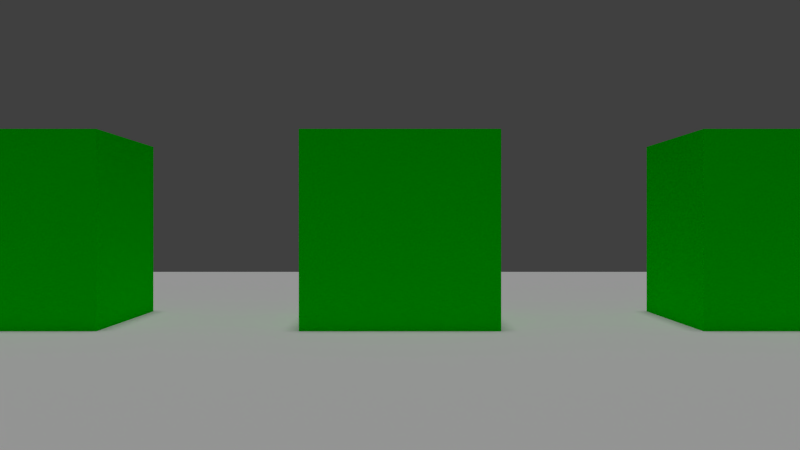 # Source: fiveCubeEmit.blend  (saved by Blender 2.72.0; exported with 4.5.12 LTS)
import bpy
from mathutils import Matrix  # noqa: F401  (used for matrix-valued properties, if any)

bpy.ops.wm.read_factory_settings(use_empty=True)
scene = bpy.context.scene
scene.name = 'Scene'

# ---- collections
col_collection_1 = bpy.data.collections.new('Collection 1'); scene.collection.children.link(col_collection_1)

# ---- materials (node trees are filled in below, after node groups)
mat_cube5 = bpy.data.materials.new('cube5')
mat_cube5.alpha_threshold = 0.0
mat_cube5.use_transparent_shadow = False
mat_cube5.diffuse_color = (0.0, 0.8, 0.0, 1.0)
mat_cube5.roughness = 0.5
mat_cube5.specular_intensity = 0.0
mat_cube5.line_color = (0.0, 0.0, 0.0, 1.0)
mat_cube4 = bpy.data.materials.new('cube4')
mat_cube4.alpha_threshold = 0.0
mat_cube4.use_transparent_shadow = False
mat_cube4.diffuse_color = (0.0, 0.8, 0.0, 1.0)
mat_cube4.roughness = 0.5
mat_cube4.specular_intensity = 0.0
mat_cube4.line_color = (0.0, 0.0, 0.0, 1.0)
mat_cube3 = bpy.data.materials.new('cube3')
mat_cube3.alpha_threshold = 0.0
mat_cube3.use_transparent_shadow = False
mat_cube3.diffuse_color = (0.0, 0.8, 0.0, 1.0)
mat_cube3.roughness = 0.5
mat_cube3.specular_intensity = 0.0
mat_cube3.line_color = (0.0, 0.0, 0.0, 1.0)
mat_cube1 = bpy.data.materials.new('cube1')
mat_cube1.alpha_threshold = 0.0
mat_cube1.use_transparent_shadow = False
mat_cube1.diffuse_color = (0.0, 0.8, 0.0, 1.0)
mat_cube1.roughness = 0.5
mat_cube1.specular_intensity = 0.0
mat_cube1.line_color = (0.0, 0.0, 0.0, 1.0)
mat_cube2 = bpy.data.materials.new('cube2')
mat_cube2.alpha_threshold = 0.0
mat_cube2.use_transparent_shadow = False
mat_cube2.diffuse_color = (0.0, 0.8, 0.0, 1.0)
mat_cube2.roughness = 0.5
mat_cube2.specular_intensity = 0.0
mat_cube2.line_color = (0.0, 0.0, 0.0, 1.0)

# ---- material node trees

# ---- world
world_world = bpy.data.worlds.new('World'); scene.world = world_world
world_world.color = (0.05088, 0.05088, 0.05088)
world_world.use_sun_shadow = False
world_world.sun_shadow_jitter_overblur = 0.0
world_world.cycles.sampling_method = 'MANUAL'
world_world.cycles.sample_map_resolution = 256

# ---- cameras
cam_camera = bpy.data.cameras.new('Camera')
cam_camera.clip_end = 100.0
cam_camera.lens = 35.0
cam_camera.sensor_width = 32.0
cam_camera.sensor_height = 18.0
cam_camera.ortho_scale = 7.314
cam_camera.dof.focus_distance = 0.0
cam_camera.dof.aperture_fstop = 128.0

# ---- lights
light_hemi = bpy.data.lights.new('Hemi', 'SUN')
light_hemi.transmission_factor = 0.0
light_hemi.angle = 0.1993
light_hemi.energy = 1.0
light_hemi.shadow_buffer_clip_start = 0.5
light_hemi.shadow_soft_size = 0.1
light_hemi.shadow_cascade_max_distance = 1000.0
light_hemi.cycles.use_multiple_importance_sampling = False

# ---- meshes
me_cube5 = bpy.data.meshes.new('Cube5')
me_cube5.from_pydata([(-1.0, -1.0, -1.0), (-1.0, 1.0, -1.0), (1.0, 1.0, -1.0), (1.0, -1.0, -1.0), (-1.0, -1.0, 1.0), (-1.0, 1.0, 1.0), (1.0, 1.0, 1.0), (1.0, -1.0, 1.0)], [], [(4, 5, 1, 0), (5, 6, 2, 1), (6, 7, 3, 2), (7, 4, 0, 3), (0, 1, 2, 3), (7, 6, 5, 4)])
_uv = me_cube5.uv_layers.new(name='UVMap')
_uv.uv.foreach_set('vector', [0.9999, 0.75, 0.75, 0.75, 0.75, 0.5, 0.9999, 0.5, 0.5, 0.5, 0.5, 0.25, 0.75, 0.25, 0.75, 0.5, 0.75, 8.659e-05, 0.9999, 8.663e-05, 0.9999, 0.25, 0.75, 0.25, 0.25, 0.25, 0.25, 0.5, 8.659e-05, 0.5, 8.709e-05, 0.25, 0.9999, 0.5, 0.75, 0.5, 0.75, 0.25, 0.9999, 0.25, 0.25, 0.25, 0.5, 0.25, 0.5, 0.5, 0.25, 0.5])
me_cube5.materials.append(mat_cube5)
me_cube5.use_remesh_preserve_volume = False
me_cube5.use_remesh_preserve_attributes = False
me_cube5.use_mirror_vertex_groups = False
me_cube5.update()
me_plane = bpy.data.meshes.new('Plane')
me_plane.from_pydata([(-1.0, -1.0, 0.0), (1.0, -1.0, 0.0), (-1.0, 1.0, 0.0), (1.0, 1.0, 0.0)], [], [(0, 1, 3, 2)])
me_plane.use_remesh_preserve_volume = False
me_plane.use_remesh_preserve_attributes = False
me_plane.use_mirror_vertex_groups = False
me_plane.update()
me_cube4 = bpy.data.meshes.new('Cube4')
me_cube4.from_pydata([(-1.0, -1.0, -1.0), (-1.0, 1.0, -1.0), (1.0, 1.0, -1.0), (1.0, -1.0, -1.0), (-1.0, -1.0, 1.0), (-1.0, 1.0, 1.0), (1.0, 1.0, 1.0), (1.0, -1.0, 1.0)], [], [(4, 5, 1, 0), (5, 6, 2, 1), (6, 7, 3, 2), (7, 4, 0, 3), (0, 1, 2, 3), (7, 6, 5, 4)])
_uv = me_cube4.uv_layers.new(name='UVMap')
_uv.uv.foreach_set('vector', [0.9999, 0.75, 0.75, 0.75, 0.75, 0.5, 0.9999, 0.5, 0.5, 0.5, 0.5, 0.25, 0.75, 0.25, 0.75, 0.5, 0.75, 8.659e-05, 0.9999, 8.663e-05, 0.9999, 0.25, 0.75, 0.25, 0.25, 0.25, 0.25, 0.5, 8.659e-05, 0.5, 8.709e-05, 0.25, 0.9999, 0.5, 0.75, 0.5, 0.75, 0.25, 0.9999, 0.25, 0.25, 0.25, 0.5, 0.25, 0.5, 0.5, 0.25, 0.5])
me_cube4.materials.append(mat_cube4)
me_cube4.use_remesh_preserve_volume = False
me_cube4.use_remesh_preserve_attributes = False
me_cube4.use_mirror_vertex_groups = False
me_cube4.update()
me_cube3 = bpy.data.meshes.new('Cube3')
me_cube3.from_pydata([(-1.0, -1.0, -1.0), (-1.0, 1.0, -1.0), (1.0, 1.0, -1.0), (1.0, -1.0, -1.0), (-1.0, -1.0, 1.0), (-1.0, 1.0, 1.0), (1.0, 1.0, 1.0), (1.0, -1.0, 1.0)], [], [(4, 5, 1, 0), (5, 6, 2, 1), (6, 7, 3, 2), (7, 4, 0, 3), (0, 1, 2, 3), (7, 6, 5, 4)])
_uv = me_cube3.uv_layers.new(name='UVMap')
_uv.uv.foreach_set('vector', [0.9999, 0.75, 0.75, 0.75, 0.75, 0.5, 0.9999, 0.5, 0.5, 0.5, 0.5, 0.25, 0.75, 0.25, 0.75, 0.5, 0.75, 8.659e-05, 0.9999, 8.663e-05, 0.9999, 0.25, 0.75, 0.25, 0.25, 0.25, 0.25, 0.5, 8.659e-05, 0.5, 8.709e-05, 0.25, 0.9999, 0.5, 0.75, 0.5, 0.75, 0.25, 0.9999, 0.25, 0.25, 0.25, 0.5, 0.25, 0.5, 0.5, 0.25, 0.5])
me_cube3.materials.append(mat_cube3)
me_cube3.use_remesh_preserve_volume = False
me_cube3.use_remesh_preserve_attributes = False
me_cube3.use_mirror_vertex_groups = False
me_cube3.update()
me_cube1 = bpy.data.meshes.new('Cube1')
me_cube1.from_pydata([(-1.0, -1.0, -1.0), (-1.0, 1.0, -1.0), (1.0, 1.0, -1.0), (1.0, -1.0, -1.0), (-1.0, -1.0, 1.0), (-1.0, 1.0, 1.0), (1.0, 1.0, 1.0), (1.0, -1.0, 1.0)], [], [(4, 5, 1, 0), (5, 6, 2, 1), (6, 7, 3, 2), (7, 4, 0, 3), (0, 1, 2, 3), (7, 6, 5, 4)])
me_cube1.materials.append(mat_cube1)
me_cube1.use_remesh_preserve_volume = False
me_cube1.use_remesh_preserve_attributes = False
me_cube1.use_mirror_vertex_groups = False
me_cube1.update()
me_cube2 = bpy.data.meshes.new('Cube2')
me_cube2.from_pydata([(-1.0, -1.0, -1.0), (-1.0, 1.0, -1.0), (1.0, 1.0, -1.0), (1.0, -1.0, -1.0), (-1.0, -1.0, 1.0), (-1.0, 1.0, 1.0), (1.0, 1.0, 1.0), (1.0, -1.0, 1.0)], [], [(4, 5, 1, 0), (5, 6, 2, 1), (6, 7, 3, 2), (7, 4, 0, 3), (0, 1, 2, 3), (7, 6, 5, 4)])
me_cube2.materials.append(mat_cube2)
me_cube2.use_remesh_preserve_volume = False
me_cube2.use_remesh_preserve_attributes = False
me_cube2.use_mirror_vertex_groups = False
me_cube2.update()

# ---- objects
ob_cube5 = bpy.data.objects.new('Cube5', me_cube5)
ob_hemi = bpy.data.objects.new('Hemi', light_hemi)
ob_plane = bpy.data.objects.new('Plane', me_plane)
ob_cube4 = bpy.data.objects.new('Cube4', me_cube4)
ob_cube3 = bpy.data.objects.new('Cube3', me_cube3)
ob_cube1 = bpy.data.objects.new('Cube1', me_cube1)
ob_cube2 = bpy.data.objects.new('Cube2', me_cube2)
ob_camera = bpy.data.objects.new('Camera', cam_camera)

# ---- transforms, parenting, visibility, modifiers, constraints
ob_cube5.location = (8.0, 0.0, 1.0)
ob_cube5.lineart.crease_threshold = 0.0
ob_hemi.location = (0.0, 0.0, 8.182)
ob_hemi.lineart.crease_threshold = 0.0
ob_plane.location = (0.0, 0.0, 0.0)
ob_plane.scale = (10.0, 10.0, 10.0)
ob_plane.lineart.crease_threshold = 0.0
ob_cube4.location = (4.0, 0.0, 1.0)
ob_cube4.lineart.crease_threshold = 0.0
ob_cube3.location = (0.0, 0.0, 1.0)
ob_cube3.lineart.crease_threshold = 0.0
ob_cube1.location = (-8.0, 0.0, 1.0)
ob_cube1.lineart.crease_threshold = 0.0
ob_cube2.location = (-4.0, 0.0, 1.0)
ob_cube2.lineart.crease_threshold = 0.0
ob_camera.location = (0.0, -9.644, 1.048)
ob_camera.rotation_euler = (1.571, -0.0, 0.0)
ob_camera.scale = (1.0, 1.0, 1.0)
ob_camera.lock_rotations_4d = False
ob_camera.empty_display_type = 'ARROWS'
ob_camera.color = (0.0, 0.0, 0.0, 0.0)
ob_camera.display_type = 'WIRE'
ob_camera.lineart.crease_threshold = 0.0

# ---- collection membership
col_collection_1.objects.link(ob_cube5)
col_collection_1.objects.link(ob_hemi)
col_collection_1.objects.link(ob_plane)
col_collection_1.objects.link(ob_cube4)
col_collection_1.objects.link(ob_cube3)
col_collection_1.objects.link(ob_cube1)
col_collection_1.objects.link(ob_cube2)
col_collection_1.objects.link(ob_camera)

# ---- scene / render settings (as saved in the file)
scene.camera = ob_camera
scene.frame_start = 1; scene.frame_end = 250; scene.frame_set(1)
scene.render.engine = 'BLENDER_EEVEE_NEXT'
scene.render.resolution_percentage = 50
scene.render.dither_intensity = 0.0
scene.cycles.use_denoising = False
scene.cycles.samples = 10
scene.cycles.sampling_pattern = 'TABULATED_SOBOL'
scene.cycles.light_sampling_threshold = 0.0
scene.cycles.use_adaptive_sampling = False
scene.cycles.use_light_tree = False
scene.cycles.blur_glossy = 0.0
scene.cycles.volume_bounces = 1
scene.cycles.pixel_filter_type = 'GAUSSIAN'
scene.cycles.sample_clamp_indirect = 0.0
scene.view_settings.view_transform = 'Standard'
bpy.context.view_layer.update()
